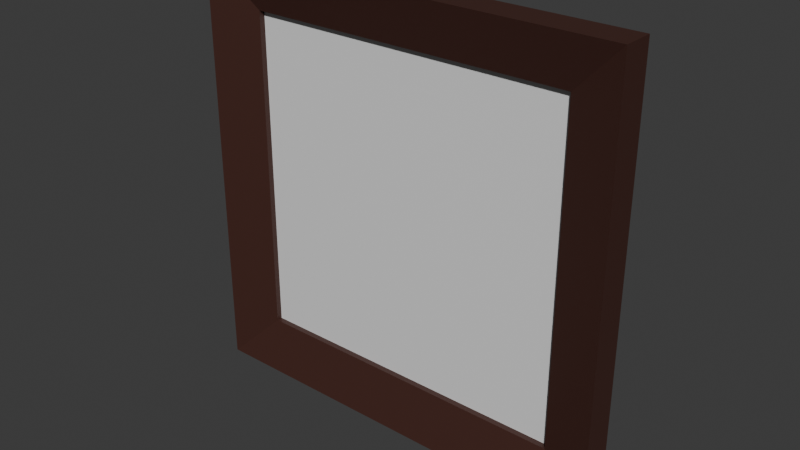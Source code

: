 # Source: picture_small.blend  (saved by Blender 4.1.24; exported with 4.5.12 LTS)
import bpy
from mathutils import Matrix  # noqa: F401  (used for matrix-valued properties, if any)

bpy.ops.wm.read_factory_settings(use_empty=True)
scene = bpy.context.scene
scene.name = 'Scene'

# ---- collections
col_collection = bpy.data.collections.new('Collection'); scene.collection.children.link(col_collection)

# ---- materials (node trees are filled in below, after node groups)
mat_material = bpy.data.materials.new('Material')
mat_material.alpha_threshold = 0.0
mat_material.use_transparent_shadow = False
mat_material.roughness = 0.5
mat_material.line_color = (0.0, 0.0, 0.0, 1.0)
mat_picture = bpy.data.materials.new('Picture')
mat_picture.use_transparent_shadow = False

# ---- material node trees
mat_material.use_nodes = True; mat_material.node_tree.nodes.clear()
_N = mat_material.node_tree.nodes; _L = mat_material.node_tree.links
n0 = _N.new('ShaderNodeOutputMaterial'); n0.name = 'Material Output'; n0.location = (300, 300)
n1 = _N.new('ShaderNodeBsdfPrincipled'); n1.name = 'Principled BSDF'; n1.location = (10, 300)
n1.inputs[0].default_value = (0.05797, 0.02126, 0.01547, 1.0)
n1.inputs[3].default_value = 1.45
_L.new(n1.outputs[0], n0.inputs[0])
n0.is_active_output = True
mat_picture.use_nodes = True; mat_picture.node_tree.nodes.clear()
_N = mat_picture.node_tree.nodes; _L = mat_picture.node_tree.links
n0 = _N.new('ShaderNodeBsdfPrincipled'); n0.name = 'Principled BSDF'; n0.location = (10, 300)
n1 = _N.new('ShaderNodeOutputMaterial'); n1.name = 'Material Output'; n1.location = (300, 300)
_L.new(n0.outputs[0], n1.inputs[0])
n1.is_active_output = True

# ---- world
world_world = bpy.data.worlds.new('World'); scene.world = world_world
world_world.use_nodes = True; world_world.node_tree.nodes.clear()
_N = world_world.node_tree.nodes; _L = world_world.node_tree.links
n0 = _N.new('ShaderNodeOutputWorld'); n0.name = 'World Output'; n0.location = (300, 300)
n1 = _N.new('ShaderNodeBackground'); n1.name = 'Background'; n1.location = (10, 300)
n1.inputs[0].default_value = (0.05088, 0.05088, 0.05088, 1.0)
_L.new(n1.outputs[0], n0.inputs[0])
n0.is_active_output = True
world_world.color = (0.05088, 0.05088, 0.05088)
world_world.use_sun_shadow = False
world_world.sun_shadow_jitter_overblur = 0.0

# ---- meshes
me_plane = bpy.data.meshes.new('Plane')
me_plane.from_pydata([(-1.0, -1.0, 0.0), (1.0, -1.0, 0.0), (-1.0, 1.0, 0.0), (1.0, 1.0, 0.0), (-0.7668, 0.7668, 0.07889), (-0.7668, -0.7668, 0.07889), (0.7668, -0.7668, 0.07889), (0.7668, 0.7668, 0.07889), (-1.0, 1.0, 0.1472), (-1.0, -1.0, 0.1472), (1.0, -1.0, 0.1472), (1.0, 1.0, 0.1472), (-0.7668, 0.7668, 0.05141), (-0.7668, -0.7668, 0.05141), (0.7668, -0.7668, 0.05141), (0.7668, 0.7668, 0.05141)], [], [(0, 2, 3, 1), (5, 6, 14, 13), (3, 2, 8, 11), (0, 1, 10, 9), (1, 3, 11, 10), (2, 0, 9, 8), (5, 4, 8, 9), (6, 5, 9, 10), (7, 6, 10, 11), (4, 7, 11, 8), (13, 14, 15, 12), (6, 7, 15, 14), (4, 5, 13, 12), (7, 4, 12, 15)])
me_plane.polygons.foreach_set('material_index', [0, 0, 0, 0, 0, 0, 0, 0, 0, 0, 1, 0, 0, 0])
_uv = me_plane.uv_layers.new(name='UVMap')
_uv.uv.foreach_set('vector', [0.0, 0.0, 0.0, 1.0, 1.0, 1.0, 1.0, 0.0, 0.1166, 0.1166, 0.8834, 0.1166, 0.8834, 0.1166, 0.1166, 0.1166, 1.0, 1.0, 0.0, 1.0, 0.0, 1.0, 1.0, 1.0, 0.0, 0.0, 1.0, 0.0, 1.0, 0.0, 0.0, 0.0, 1.0, 0.0, 1.0, 1.0, 1.0, 1.0, 1.0, 0.0, 0.0, 1.0, 0.0, 0.0, 0.0, 0.0, 0.0, 1.0, 0.1166, 0.1166, 0.1166, 0.8834, 0.0, 1.0, 0.0, 0.0, 0.8834, 0.1166, 0.1166, 0.1166, 0.0, 0.0, 1.0, 0.0, 0.8834, 0.8834, 0.8834, 0.1166, 1.0, 0.0, 1.0, 1.0, 0.1166, 0.8834, 0.8834, 0.8834, 1.0, 1.0, 0.0, 1.0, 0.1166, 0.1166, 0.8834, 0.1166, 0.8834, 0.8834, 0.1166, 0.8834, 0.8834, 0.1166, 0.8834, 0.8834, 0.8834, 0.8834, 0.8834, 0.1166, 0.1166, 0.8834, 0.1166, 0.1166, 0.1166, 0.1166, 0.1166, 0.8834, 0.8834, 0.8834, 0.1166, 0.8834, 0.1166, 0.8834, 0.8834, 0.8834])
me_plane.materials.append(mat_material)
me_plane.materials.append(mat_picture)
me_plane.update()

# ---- objects
ob_picture_small__rigid = bpy.data.objects.new('Picture_Small -rigid', me_plane)

# ---- transforms, parenting, visibility, modifiers, constraints
ob_picture_small__rigid.location = (0.0, 0.0, 0.0)
ob_picture_small__rigid.rotation_euler = (1.571, -0.0, 0.0)

# ---- collection membership
col_collection.objects.link(ob_picture_small__rigid)

# ---- scene / render settings (as saved in the file)
scene.frame_start = 1; scene.frame_end = 250; scene.frame_set(1)
scene.render.engine = 'BLENDER_EEVEE_NEXT'
scene.cycles.sampling_pattern = 'TABULATED_SOBOL'
scene.eevee.ray_tracing_options.trace_max_roughness = 0.0
bpy.context.view_layer.update()

# ---- added for rendering (the .blend has no active camera and no usable light): camera, sun
cam_auto = bpy.data.cameras.new('AutoCamera')
cam_auto.lens = 50.0
cam_auto.sensor_width = 36.0
cam_auto.clip_end = 1000.0
ob_auto_camera = bpy.data.objects.new('AutoCamera', cam_auto)
scene.collection.objects.link(ob_auto_camera)
ob_auto_camera.location = (2.62047, -3.21815, 2.09638)
ob_auto_camera.rotation_euler = (1.09748, -7.21219e-08, 0.694738)
scene.camera = ob_auto_camera
light_auto_sun = bpy.data.lights.new('AutoSun', 'SUN')
light_auto_sun.energy = 3.0
light_auto_sun.angle = 0.0523599
ob_auto_sun = bpy.data.objects.new('AutoSun', light_auto_sun)
scene.collection.objects.link(ob_auto_sun)
ob_auto_sun.rotation_euler = (0.872665, 0.174533, 0.523599)
bpy.context.view_layer.update()
